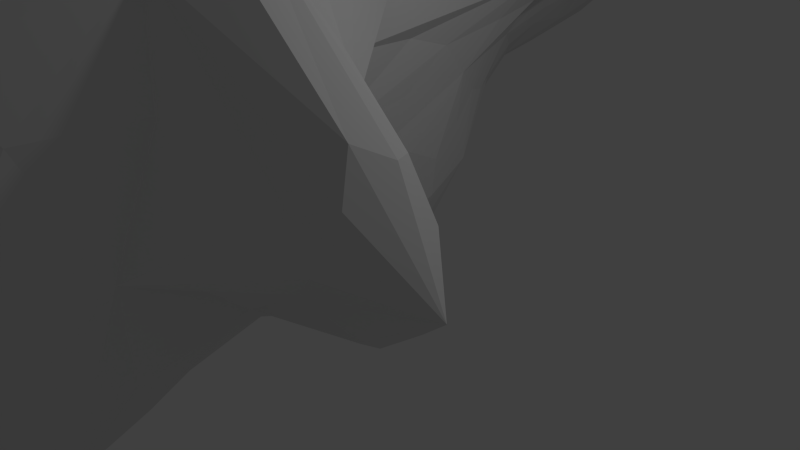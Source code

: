# Source: asteroid1.blend  (saved by Blender 2.66.0; exported with 4.5.12 LTS)
import bpy
from mathutils import Matrix  # noqa: F401  (used for matrix-valued properties, if any)

bpy.ops.wm.read_factory_settings(use_empty=True)
scene = bpy.context.scene
scene.name = 'Scene'

# ---- collections
col_collection_1 = bpy.data.collections.new('Collection 1'); scene.collection.children.link(col_collection_1)

# ---- world
world_world = bpy.data.worlds.new('World'); scene.world = world_world
world_world.color = (0.05088, 0.05088, 0.05088)
world_world.use_sun_shadow = False
world_world.sun_shadow_jitter_overblur = 0.0
world_world.cycles.sampling_method = 'MANUAL'
world_world.cycles.sample_map_resolution = 256

# ---- cameras
cam_camera = bpy.data.cameras.new('Camera')
cam_camera.clip_end = 100.0
cam_camera.lens = 35.0
cam_camera.sensor_width = 32.0
cam_camera.sensor_height = 18.0
cam_camera.ortho_scale = 7.314
cam_camera.dof.focus_distance = 0.0
cam_camera.dof.aperture_fstop = 128.0

# ---- lights
light_lamp = bpy.data.lights.new('Lamp', 'POINT')
light_lamp.transmission_factor = 0.0
light_lamp.cutoff_distance = 30.0
light_lamp.energy = 100.0
light_lamp.shadow_buffer_clip_start = 1.001
light_lamp.shadow_soft_size = 0.1
light_lamp.shadow_maximum_resolution = 0.006
light_lamp.use_absolute_resolution = True
light_lamp.cycles.use_multiple_importance_sampling = False

# ---- meshes
me_icosphere = bpy.data.meshes.new('Icosphere')
me_icosphere.from_pydata([(-0.6706, -0.4275, 0.0212), (0.2437, -0.5176, 0.1466), (-0.7672, -0.3387, -0.0748), (-0.804, -0.1435, -0.07474), (-0.7299, -0.1088, 0.01423), (0.5326, -0.4541, 0.1808), (-0.5974, -1.229, 0.05846), (-1.67, -0.1393, -0.2107), (-1.142, 1.483, -0.06787), (-0.4118, 1.157, 0.3433), (0.4593, -0.5696, 0.3099), (-0.8054, -1.183, -0.0298), (-1.86, 0.1055, -0.09309), (-1.113, 1.795, 0.00247), (-0.3516, 1.138, 0.4657), (-0.2609, -1.46, 1.38), (-1.837, 0.1497, 1.384), (-2.207, 1.397, 0.6856), (-1.513, 3.18, 0.6196), (-0.9945, 2.253, 1.027), (-0.6254, -1.129, -0.03874), (-0.5918, -0.963, -0.04499), (-0.6275, -0.7173, -0.01905), (-0.5001, -1.086, -0.02054), (-0.3031, -1.112, 0.0009108), (-0.5057, -0.8627, -0.05097), (-0.3029, -0.8713, -0.08495), (-0.1973, -0.9937, -0.07066), (-0.008349, -0.9755, -0.1021), (-0.5685, -0.5906, 0.002543), (-0.3856, -0.5554, -0.07325), (-0.2481, -0.7016, -0.1058), (-0.07775, -0.676, -0.1098), (0.05601, -0.8337, -0.1053), (0.1916, -0.7554, 0.01339), (-0.1433, 0.5288, 0.2985), (0.004092, 0.04598, 0.2981), (0.1073, -0.3597, 0.2157), (-0.04435, 0.2762, 0.1773), (-0.08282, 0.2657, -0.0294), (0.02206, -0.169, 0.1416), (-0.07596, -0.09125, -0.08738), (-0.1334, 0.07296, -0.1264), (-0.3244, -0.02572, -0.1114), (0.1022, -0.4894, 0.06268), (-0.05252, -0.4901, -0.08467), (-0.1588, -0.2873, -0.1394), (-0.3231, -0.3529, -0.1221), (-0.4266, -0.2443, -0.06993), (-0.6081, -0.2849, 0.01627), (-1.456, -0.09125, -0.3265), (-0.9892, -0.1397, -0.5886), (-0.8294, -0.2874, -0.3213), (-1.21, -0.1828, -0.5451), (-1.21, -0.3489, -0.6304), (-0.8737, -0.3187, -0.4476), (-0.8888, -0.5302, -0.3738), (-1.011, -0.514, -0.5709), (-1.026, -0.7018, -0.5016), (-0.789, -0.418, -0.1677), (-0.7606, -0.6325, -0.0802), (-0.8159, -0.7096, -0.1497), (-0.7757, -0.8831, -0.1098), (-0.8827, -0.8828, -0.2672), (-0.829, -1.022, -0.1837), (-1.121, 1.218, -0.08232), (-1.088, 0.662, -0.1079), (-0.9336, 0.1968, -0.1208), (-1.147, 0.8649, -0.1348), (-1.19, 0.6844, -0.2093), (-1.02, 0.3296, -0.1913), (-1.02, 0.2012, -0.3302), (-1.129, 0.3413, -0.3208), (-1.261, 0.2738, -0.3375), (-0.8665, -0.02255, -0.1744), (-0.866, -0.09621, -0.3235), (-0.9442, 0.02675, -0.4371), (-1.036, 0.007059, -0.5332), (-1.279, 0.1154, -0.3848), (-1.503, 0.1036, -0.2575), (-0.2796, 0.7514, 0.259), (-0.2111, 0.4441, -0.03743), (-0.4688, 0.1039, -0.04043), (-0.3208, 0.6852, 0.1323), (-0.5485, 0.9656, 0.1587), (-0.4142, 0.3587, -0.0365), (-0.6629, 0.579, 0.05205), (-0.689, 0.9197, 0.09859), (-0.8737, 1.25, 0.07456), (-0.7145, 0.07361, 0.02687), (-0.8731, 0.2919, 0.002821), (-0.8682, 0.5535, 0.02036), (-1.002, 0.7926, -0.02151), (-0.9886, 1.14, 0.008947), (-1.063, 1.36, -0.01881), (-0.5765, 1.185, 1.1), (-0.1042, -0.02274, 1.104), (0.5281, -0.3756, 0.5413), (-0.3884, 0.994, 0.9934), (-0.3519, 1.358, 0.8164), (0.1684, -0.2881, 0.8518), (-0.03257, 0.2743, 0.7533), (-0.1872, 1.113, 0.6912), (-0.2136, 1.171, 0.6091), (0.5502, -0.3462, 0.2936), (0.2995, -0.3597, 0.3548), (0.08282, -0.1273, 0.5793), (-0.04141, 0.3081, 0.4905), (-0.1476, 0.8032, 0.5177), (-0.2084, 0.7776, 0.4587), (-0.3091, -1.445, 1.218), (-0.3067, -1.473, 0.8205), (-0.4305, -1.39, 0.3938), (-0.2232, -1.44, 0.9671), (-0.05494, -1.346, 0.8101), (-0.2675, -1.413, 0.5494), (-0.1034, -1.312, 0.3703), (0.03636, -1.27, 0.4428), (0.1987, -1.119, 0.2504), (-0.4271, -1.297, 0.1936), (-0.2599, -1.224, 0.122), (-0.09528, -1.214, 0.1365), (0.05402, -1.084, -0.03028), (0.2061, -1.029, 0.02016), (0.2702, -0.8006, 0.1359), (-2.015, -0.02325, 0.8104), (-1.862, -0.4727, 0.2296), (-1.795, -0.3865, -0.1451), (-1.828, -0.5184, 0.3375), (-1.667, -0.7025, -0.0502), (-1.779, -0.5061, -0.1895), (-1.613, -0.5891, -0.4851), (-1.556, -0.6951, -0.4268), (-1.299, -0.8495, -0.4241), (-1.648, -0.3354, -0.3222), (-1.455, -0.4179, -0.5536), (-1.422, -0.5745, -0.6012), (-1.192, -0.7019, -0.5879), (-1.158, -0.8462, -0.4837), (-0.9607, -1.01, -0.2675), (-2.049, 1.122, 0.4002), (-1.561, 1.632, 0.03132), (-1.232, 1.719, -0.04635), (-1.932, 1.049, 0.2401), (-2.006, 0.7114, 0.2133), (-1.39, 1.502, -0.05028), (-1.481, 0.9119, -0.1108), (-1.881, 0.7684, 0.1092), (-1.926, 0.5806, 0.05419), (-1.2, 1.391, -0.1003), (-1.255, 0.9396, -0.1693), (-1.35, 0.7381, -0.1937), (-1.431, 0.4424, -0.2157), (-1.746, 0.4785, -0.04495), (-1.759, 0.2783, -0.0963), (-1.188, 2.915, 0.4449), (-0.8803, 2.496, 0.3619), (-0.621, 1.876, 0.3379), (-1.062, 2.704, 0.3555), (-1.135, 2.626, 0.2806), (-0.7764, 2.186, 0.2936), (-0.8706, 2.119, 0.2075), (-1.047, 2.356, 0.2028), (-1.085, 2.208, 0.1379), (-0.5445, 1.488, 0.2859), (-0.6212, 1.4, 0.1962), (-0.7947, 1.728, 0.1599), (-0.9145, 1.651, 0.1041), (-1.034, 1.881, 0.08435), (-1.071, 1.711, 0.02495), (-0.2261, -1.41, 1.298), (-0.02338, -1.269, 1.022), (0.2561, -0.9371, 0.6285), (-0.1724, -1.282, 1.328), (-0.248, -1.099, 1.533), (0.1277, -1.094, 0.9081), (0.05055, -0.8897, 1.183), (-0.2195, -0.8201, 1.497), (-0.437, -0.2115, 1.554), (0.5018, -0.6146, 0.492), (0.5589, -0.5315, 0.6085), (0.1865, -0.5746, 1.064), (-0.08641, -0.3408, 1.243), (-0.3786, 0.05607, 1.4), (-0.6078, 0.8447, 1.275), (-1.851, -0.09184, 1.172), (-1.538, -0.8659, 0.4603), (-1.151, -1.078, -0.03479), (-1.57, -0.7014, 1.128), (-1.262, -1.049, 1.364), (-1.179, -1.181, 0.3925), (-0.9007, -1.399, 0.8087), (-0.9657, -1.348, 1.225), (-0.8222, -1.366, 1.449), (-0.8589, -1.245, 0.1165), (-0.6422, -1.396, 0.4241), (-0.6623, -1.465, 0.732), (-0.4932, -1.504, 0.968), (-0.5878, -1.468, 1.288), (-0.4656, -1.462, 1.342), (-2.121, 0.7741, 0.5323), (-2.083, 0.4094, 0.3042), (-2.041, 0.3158, 0.05511), (-2.113, 0.4385, 0.5104), (-2.19, 0.5893, 0.732), (-2.081, 0.2372, 0.261), (-2.062, 0.04036, 0.4746), (-2.171, 0.3956, 0.7376), (-2.201, 0.6137, 0.9367), (-1.978, 0.08804, -0.0375), (-1.939, -0.1967, 0.06779), (-1.997, -0.1661, 0.3866), (-2.014, -0.1631, 0.5501), (-2.153, 0.3344, 0.8584), (-2.113, 0.3905, 1.002), (-1.388, 3.044, 0.4903), (-1.274, 2.743, 0.2977), (-1.148, 2.294, 0.131), (-1.425, 2.967, 0.4185), (-1.592, 3.029, 0.4684), (-1.244, 2.56, 0.2098), (-1.345, 2.611, 0.2153), (-1.55, 2.864, 0.3475), (-1.751, 2.866, 0.3926), (-1.136, 2.057, 0.05173), (-1.191, 2.065, 0.03414), (-1.3, 2.348, 0.1142), (-1.494, 2.268, 0.1109), (-1.747, 2.509, 0.2454), (-1.98, 1.944, 0.2815), (-0.7778, 1.789, 1.022), (-0.5386, 1.717, 0.8249), (-0.3874, 1.445, 0.6464), (-0.7714, 2.012, 0.9085), (-1.05, 2.712, 0.8292), (-0.5442, 1.767, 0.7312), (-0.7451, 2.253, 0.6646), (-1.036, 2.775, 0.7291), (-1.262, 3.119, 0.7264), (-0.4456, 1.483, 0.5365), (-0.5865, 1.901, 0.462), (-0.7209, 2.263, 0.5241), (-0.8661, 2.562, 0.4685), (-1.056, 2.874, 0.5532), (-1.183, 2.994, 0.5378), (-1.849, 2.243, 1.509), (-1.449, 1.001, 1.762), (-0.7421, -0.9638, 1.916), (-1.657, 1.886, 1.578), (-1.661, 2.472, 1.422), (-1.151, 0.2701, 1.868), (-1.142, 0.7941, 1.701), (-1.428, 2.322, 1.349), (-1.306, 2.874, 1.125), (-0.298, -1.389, 1.551), (-0.3249, -1.168, 1.655), (-0.7388, -0.1925, 1.787), (-0.7873, 0.5465, 1.548), (-0.9984, 1.922, 1.199), (-0.8718, 1.71, 1.166), (-1.877, 1.974, 1.533), (-1.794, 1.142, 1.605), (-1.741, 0.384, 1.581), (-1.727, 1.299, 1.653), (-1.494, 0.7137, 1.797), (-1.639, 0.4101, 1.695), (-1.397, -0.1712, 1.816), (-1.316, -0.0452, 1.882), (-0.9381, -0.8501, 1.916), (-1.64, -0.11, 1.569), (-1.346, -0.7456, 1.625), (-1.23, -0.7541, 1.763), (-0.963, -1.132, 1.708), (-0.7446, -1.262, 1.72), (-0.4652, -1.45, 1.476), (-2.074, 2.428, 1.415), (-2.271, 2.506, 1.233), (-2.29, 2.187, 1.017), (-2.123, 2.272, 1.369), (-1.994, 1.644, 1.447), (-2.243, 2.129, 1.186), (-2.176, 1.601, 1.245), (-2.039, 1.366, 1.386), (-1.967, 0.9063, 1.422), (-2.254, 1.555, 0.896), (-2.239, 1.111, 0.9367), (-2.213, 1.223, 1.119), (-2.182, 0.9213, 1.129), (-2.078, 0.8529, 1.29), (-2.027, 0.5579, 1.269), (-2.197, 2.819, 1.347), (-2.167, 3.204, 1.137), (-1.863, 3.328, 0.8811), (-2.278, 2.985, 1.178), (-2.322, 2.841, 1.109), (-2.055, 3.284, 1.007), (-2.121, 3.188, 0.9437), (-2.28, 2.952, 0.9943), (-2.305, 2.657, 0.871), (-1.723, 3.25, 0.7151), (-1.784, 3.176, 0.648), (-1.983, 3.162, 0.7432), (-2.003, 3.005, 0.6215), (-2.182, 2.642, 0.6016), (-2.088, 1.784, 0.3455), (-2.037, 2.785, 1.412), (-1.838, 2.937, 1.366), (-1.556, 3.229, 1.177), (-2.024, 3.02, 1.362), (-2.093, 3.25, 1.215), (-1.813, 3.243, 1.282), (-1.854, 3.404, 1.198), (-1.933, 3.364, 1.132), (-1.792, 3.366, 0.9339), (-1.33, 3.0, 1.004), (-1.478, 3.257, 1.007), (-1.716, 3.433, 1.104), (-1.584, 3.364, 0.9193), (-1.57, 3.314, 0.8156), (-1.396, 3.171, 0.6452), (0.2085, -0.6388, 0.0884), (-0.5988, -1.181, 0.005711), (-0.7284, -0.3925, -0.01594), (-0.198, 0.6276, 0.2657), (0.3758, -0.4596, 0.1898), (-1.562, -0.1223, -0.2744), (-0.7859, -0.2404, -0.08722), (-1.134, 1.336, -0.08044), (-0.7798, -0.1139, -0.02184), (-0.3607, 0.9485, 0.3119), (-0.6709, 1.495, 1.055), (0.5377, -0.5049, 0.218), (-0.2643, -1.425, 1.257), (-0.6905, -1.223, 0.03514), (-1.97, -0.004365, 0.9522), (-1.784, -0.02532, -0.1313), (-2.082, 0.8534, 0.4586), (-1.126, 1.656, -0.03306), (-1.284, 2.98, 0.4599), (-0.3833, 1.171, 0.4027), (-0.2289, -1.439, 1.332), (-1.819, -0.01269, 1.316), (-2.171, 1.058, 0.6349), (-1.456, 3.119, 0.5551), (-0.8951, 2.014, 1.029), (-1.939, 2.55, 1.454), (-0.3555, -1.466, 1.427), (-1.94, 0.3988, 1.338), (-2.176, 1.609, 0.5426), (-1.462, 3.184, 0.6368), (-0.6377, -0.3627, 0.02529), (-0.3555, -0.4539, -0.09752), (-0.06809, -0.5807, -0.1021), (0.2349, -0.7903, 0.05068), (0.02803, -1.031, -0.07881), (-0.2724, -1.167, 0.04992), (-0.7224, -1.082, -0.1004), (-0.6934, -0.9305, -0.05945), (-0.7057, -0.6851, -0.03236), (-0.6672, -0.1978, 0.02279), (-0.3849, 0.03401, -0.07773), (-0.1343, 0.3588, -0.04871), (-0.1704, 0.6182, 0.3893), (-0.008108, 0.1334, 0.4038), (0.205, -0.3546, 0.2954), (-0.8995, -1.011, -0.2386), (-1.105, -0.6979, -0.5579), (-1.331, -0.3835, -0.5997), (-1.472, 0.004361, -0.2892), (-1.005, -0.0644, -0.5668), (-0.8438, -0.1893, -0.3298), (-1.639, 0.1992, -0.1661), (-1.342, 0.3552, -0.28), (-1.226, 0.802, -0.1915), (-1.093, 1.283, -0.0521), (-1.058, 0.7359, -0.05912), (-0.9173, 0.2528, -0.04931), (-1.062, 1.537, 0.004153), (-0.8896, 1.45, 0.08948), (-0.5863, 1.18, 0.1793), (-0.2798, 0.9518, 0.4759), (-0.2951, 1.309, 0.6327), (-0.4388, 1.547, 0.8174), (-0.5778, 0.9624, 1.197), (-0.08287, -0.2199, 1.176), (0.5729, -0.4412, 0.559), (0.3229, -0.6723, 0.3024), (0.2354, -1.046, 0.4149), (-0.02853, -1.312, 0.9034), (-0.3831, -1.462, 1.269), (-0.3956, -1.496, 0.8954), (-0.5302, -1.402, 0.4188), (-0.899, -1.096, -0.1562), (-1.242, -0.9469, -0.2585), (-1.593, -0.7901, 0.1226), (-2.078, 0.2037, 0.9155), (-1.938, -0.333, 0.4184), (-1.871, -0.3036, -0.01367), (-1.827, 0.2109, -0.08776), (-1.996, 0.4479, 0.03961), (-2.059, 0.5559, 0.2451), (-1.997, 1.487, 0.299), (-1.516, 1.982, 0.0596), (-1.207, 1.91, -0.006961), (-1.095, 1.776, 0.01587), (-1.121, 2.265, 0.1361), (-1.209, 2.689, 0.2873), (-1.171, 2.946, 0.4861), (-0.8625, 2.523, 0.4128), (-0.601, 1.9, 0.3977), (-0.7432, 1.228, 1.24), (-0.6085, 0.09093, 1.582), (-0.2799, -1.14, 1.591), (-0.4744, -1.456, 1.417), (-0.8945, -1.261, 1.596), (-1.296, -0.9225, 1.516), (-2.085, 0.512, 1.141), (-2.199, 0.7731, 1.031), (-2.224, 0.8493, 0.8422), (-2.026, 1.861, 0.289), (-1.88, 2.947, 0.5004), (-1.692, 3.109, 0.5572), (-1.284, 3.093, 0.5924), (-1.432, 3.267, 0.8272), (-1.275, 3.05, 0.8907), (-0.9411, 2.039, 1.088), (-1.429, 3.115, 1.143), (-1.748, 2.758, 1.386), (-1.854, 2.078, 1.53), (-1.466, 0.8317, 1.79), (-0.8405, -0.9126, 1.924), (-1.979, 2.203, 1.47), (-1.9, 1.415, 1.522), (-1.861, 0.6746, 1.5), (-2.146, 2.654, 1.381), (-2.318, 2.692, 1.171), (-2.313, 2.449, 0.9465), (-2.132, 2.831, 1.379), (-2.135, 3.234, 1.175), (-1.828, 3.35, 0.9074), (-0.5644, -1.113, -0.02466), (-0.2506, -1.056, -0.03761), (-0.5454, -0.9196, -0.04144), (0.03281, -0.9072, -0.1144), (-0.5964, -0.6577, -0.007833), (-0.27, -0.7933, -0.09538), (-0.5411, -1.026, -0.04007), (-0.3997, -1.105, -0.003092), (-0.5666, -0.7906, -0.03798), (-0.4056, -0.8703, -0.06881), (-0.2447, -0.9339, -0.08551), (-0.1009, -0.9862, -0.086), (-0.6277, -0.5101, 0.02252), (-0.4758, -0.5824, -0.03187), (-0.3211, -0.6252, -0.09153), (-0.1592, -0.6862, -0.1161), (-0.009103, -0.7602, -0.102), (0.1283, -0.8095, -0.0682), (-0.08689, 0.4019, 0.2392), (-0.09729, 0.1686, -0.08267), (0.02179, -0.08227, 0.2267), (-0.3787, -0.1391, -0.0925), (0.106, -0.4203, 0.1355), (-0.1204, -0.1828, -0.1229), (-0.01843, 0.1584, 0.2371), (-0.05143, 0.268, 0.06744), (0.05141, -0.2922, 0.1838), (-0.01734, -0.1227, 0.01467), (-0.1019, -0.001265, -0.1149), (-0.2227, 0.03102, -0.1401), (0.1814, -0.505, 0.1046), (0.02234, -0.5053, -0.02681), (-0.1095, -0.3921, -0.1103), (-0.2396, -0.3122, -0.1482), (-0.3736, -0.2961, -0.1007), (-0.5211, -0.2765, -0.01974), (-1.337, -0.1425, -0.4333), (-1.099, -0.4184, -0.6406), (-0.9174, -0.2189, -0.5481), (-0.9573, -0.79, -0.3944), (-0.8101, -0.3536, -0.2483), (-0.8559, -0.629, -0.2503), (-1.088, -0.1564, -0.5816), (-1.209, -0.2616, -0.5962), (-0.8457, -0.312, -0.375), (-0.88, -0.4237, -0.4094), (-0.9388, -0.5207, -0.4818), (-1.021, -0.6145, -0.5345), (-0.7783, -0.3774, -0.1185), (-0.777, -0.5244, -0.1277), (-0.786, -0.6762, -0.1035), (-0.7998, -0.8022, -0.1271), (-0.8252, -0.8897, -0.1825), (-0.8588, -0.9579, -0.2247), (-1.133, 1.046, -0.1077), (-1.162, 0.4972, -0.2608), (-1.061, 0.4884, -0.1459), (-1.285, 0.1904, -0.3509), (-0.8982, 0.08176, -0.1519), (-0.981, 0.1031, -0.3862), (-1.122, 0.7616, -0.1248), (-1.17, 0.7757, -0.173), (-0.9765, 0.2588, -0.16), (-1.019, 0.2608, -0.2644), (-1.073, 0.2677, -0.3328), (-1.175, 0.2964, -0.3529), (-0.8353, -0.08397, -0.119), (-0.867, -0.0602, -0.2515), (-0.8967, -0.03575, -0.3848), (-0.9792, 0.01857, -0.5051), (-1.151, 0.05702, -0.4741), (-1.392, 0.1082, -0.3228), (-0.2913, 0.7161, 0.1946), (-0.609, 0.9328, 0.1255), (-0.2972, 0.406, -0.05369), (-0.9345, 1.196, 0.04282), (-0.599, 0.07503, 0.002304), (-0.7695, 0.5641, 0.04071), (-0.2515, 0.5555, 0.04208), (-0.4405, 0.8139, 0.1542), (-0.4344, 0.2283, -0.04887), (-0.5393, 0.4548, 0.0166), (-0.6729, 0.7415, 0.07695), (-0.7881, 1.095, 0.08814), (-0.7256, -0.02361, 0.02335), (-0.7966, 0.1864, 0.02184), (-0.877, 0.4197, 0.01416), (-0.9438, 0.6775, 0.001783), (-0.992, 0.9613, -0.007527), (-1.032, 1.258, -0.006942), (-0.4876, 1.093, 1.052), (-0.2599, 1.247, 0.7533), (0.04104, -0.2035, 0.9968), (-0.1726, 0.9939, 0.562), (0.5634, -0.3364, 0.401), (0.04068, 0.02973, 0.6739), (-0.2741, 0.5523, 1.053), (-0.3731, 1.212, 0.895), (0.3738, -0.3796, 0.6948), (0.06196, -0.09068, 0.8245), (-0.1289, 0.7988, 0.712), (-0.194, 1.168, 0.6402), (0.5814, -0.3948, 0.2063), (0.4353, -0.3557, 0.3197), (0.2086, -0.3191, 0.4677), (-0.002816, 0.1426, 0.5463), (-0.09559, 0.5857, 0.5045), (-0.1783, 0.7872, 0.4883), (-0.2754, -1.443, 1.115), (-0.003044, -1.31, 0.627), (-0.2816, -1.447, 0.6838), (0.2116, -1.073, 0.1168), (-0.4278, -1.345, 0.2845), (-0.0952, -1.265, 0.2424), (-0.2585, -1.46, 0.8891), (-0.1438, -1.399, 0.897), (-0.3443, -1.408, 0.4762), (-0.1895, -1.368, 0.4726), (-0.0287, -1.295, 0.3986), (0.123, -1.199, 0.3282), (-0.5159, -1.266, 0.1263), (-0.3393, -1.269, 0.1683), (-0.1811, -1.223, 0.1353), (-0.01462, -1.15, 0.04364), (0.1332, -1.066, -0.02166), (0.2484, -0.9138, 0.06368), (-1.932, -0.2904, 0.6087), (-1.633, -0.6871, -0.2668), (-1.826, -0.5042, 0.006156), (-1.228, -0.8478, -0.4719), (-1.724, -0.3667, -0.2488), (-1.518, -0.5881, -0.559), (-1.844, -0.5019, 0.2711), (-1.742, -0.6386, 0.1165), (-1.786, -0.4549, -0.1731), (-1.71, -0.5405, -0.3616), (-1.59, -0.6401, -0.4712), (-1.421, -0.7722, -0.4576), (-1.657, -0.2409, -0.2584), (-1.561, -0.3766, -0.4495), (-1.447, -0.4966, -0.5845), (-1.298, -0.636, -0.6176), (-1.181, -0.7739, -0.5479), (-1.059, -0.9285, -0.382), (-2.001, 1.067, 0.3301), (-1.959, 0.7633, 0.1658), (-1.465, 1.58, -0.01363), (-1.841, 0.5537, 0.01394), (-1.214, 1.553, -0.07581), (-1.407, 0.8422, -0.1544), (-1.738, 1.298, 0.09737), (-1.98, 0.8353, 0.2459), (-1.296, 1.656, -0.04996), (-1.44, 1.191, -0.08105), (-1.667, 0.7992, -0.02031), (-1.912, 0.6831, 0.0895), (-1.166, 1.444, -0.08446), (-1.227, 1.165, -0.1376), (-1.296, 0.8473, -0.1785), (-1.379, 0.5568, -0.2236), (-1.598, 0.457, -0.116), (-1.768, 0.3848, -0.06495), (-1.124, 2.818, 0.4004), (-1.089, 2.499, 0.2404), (-0.826, 2.351, 0.3269), (-1.057, 2.05, 0.1092), (-0.5789, 1.682, 0.3101), (-0.8303, 1.927, 0.1806), (-0.9687, 2.606, 0.3543), (-1.1, 2.671, 0.3176), (-0.6946, 2.034, 0.3128), (-0.8192, 2.156, 0.248), (-0.9672, 2.253, 0.203), (-1.071, 2.284, 0.1692), (-0.4792, 1.324, 0.3149), (-0.5802, 1.45, 0.238), (-0.7036, 1.564, 0.1765), (-0.8583, 1.691, 0.1305), (-0.9826, 1.781, 0.09324), (-1.054, 1.795, 0.05386), (-0.1965, -1.359, 1.307), (-0.2621, -0.9351, 1.543), (0.05506, -1.202, 0.9497), (-0.3973, -0.08099, 1.478), (0.3342, -0.7276, 0.6458), (0.1128, -0.7048, 1.136), (-0.1137, -1.27, 1.21), (-0.1935, -1.208, 1.427), (0.2032, -1.016, 0.7597), (0.09911, -0.9954, 1.061), (-0.07804, -0.9056, 1.343), (-0.322, -0.5588, 1.553), (0.5091, -0.5858, 0.371), (0.5798, -0.5669, 0.5111), (0.3982, -0.58, 0.8364), (0.05565, -0.488, 1.168), (-0.2304, -0.1897, 1.343), (-0.5074, 0.4682, 1.344), (-1.736, -0.3685, 1.16), (-1.105, -1.234, 1.292), (-1.365, -1.038, 0.425), (-0.6999, -1.43, 1.372), (-1.006, -1.17, 0.043), (-0.7798, -1.441, 0.767), (-1.601, -0.745, 0.8503), (-1.399, -0.9124, 1.258), (-1.171, -1.129, 0.1502), (-1.023, -1.316, 0.6198), (-0.9266, -1.39, 1.023), (-0.8867, -1.366, 1.35), (-0.8326, -1.211, 0.02764), (-0.7452, -1.335, 0.2833), (-0.6516, -1.435, 0.5657), (-0.5684, -1.494, 0.8633), (-0.5346, -1.497, 1.131), (-0.5318, -1.461, 1.33), (-2.117, 0.5847, 0.5191), (-2.179, 0.4771, 0.7299), (-2.087, 0.3285, 0.2826), (-2.182, 0.4887, 0.9092), (-2.019, 0.2061, 0.005733), (-2.034, -0.05832, 0.4424), (-2.085, 0.3655, 0.4023), (-2.151, 0.4822, 0.6193), (-2.071, 0.2814, 0.1513), (-2.062, 0.09845, 0.3575), (-2.116, 0.1849, 0.6142), (-2.198, 0.5311, 0.8494), (-1.922, 0.1045, -0.07694), (-1.965, -0.0603, 0.002945), (-1.97, -0.1963, 0.2172), (-2.003, -0.1788, 0.4782), (-2.097, 0.07506, 0.713), (-2.142, 0.3794, 0.9279), (-1.415, 3.015, 0.4594), (-1.574, 2.955, 0.4094), (-1.263, 2.66, 0.255), (-1.746, 2.735, 0.3246), (-1.14, 2.18, 0.09136), (-1.318, 2.485, 0.1635), (-1.347, 2.861, 0.3546), (-1.506, 3.002, 0.4417), (-1.187, 2.424, 0.1666), (-1.29, 2.588, 0.2122), (-1.443, 2.744, 0.2759), (-1.642, 2.873, 0.3661), (-1.121, 1.921, 0.0244), (-1.159, 2.066, 0.04275), (-1.232, 2.202, 0.07048), (-1.384, 2.343, 0.1153), (-1.617, 2.382, 0.1685), (-1.894, 2.33, 0.2793), (-0.7774, 1.911, 0.9647), (-1.05, 2.759, 0.7831), (-0.5362, 1.749, 0.7793), (-1.142, 2.989, 0.6297), (-0.4191, 1.446, 0.6005), (-0.7324, 2.267, 0.5928), (-0.6535, 1.852, 0.8729), (-0.8906, 2.334, 0.8658), (-0.4575, 1.601, 0.6889), (-0.6503, 1.993, 0.707), (-0.8627, 2.483, 0.6936), (-1.18, 3.008, 0.7264), (-0.3932, 1.301, 0.5011), (-0.5201, 1.706, 0.4988), (-0.6457, 2.077, 0.4933), (-0.7951, 2.429, 0.4927), (-0.954, 2.719, 0.5076), (-1.116, 2.938, 0.5419), (-1.759, 2.08, 1.543), (-1.552, 2.42, 1.389), (-1.332, 0.7313, 1.804), (-1.153, 2.493, 1.122), (-0.483, -1.273, 1.744), (-0.9311, 0.2366, 1.77), (-1.551, 1.448, 1.671), (-1.659, 2.136, 1.512), (-0.9429, -0.4404, 1.951), (-1.135, 0.4665, 1.808), (-1.317, 1.67, 1.494), (-1.39, 2.712, 1.218), (-0.2534, -1.443, 1.433), (-0.282, -1.317, 1.584), (-0.5027, -0.8484, 1.793), (-0.7957, 0.2579, 1.664), (-0.9147, 1.296, 1.361), (-0.9279, 1.827, 1.176), (-1.805, 1.656, 1.592), (-1.408, 0.3329, 1.848), (-1.717, 0.7754, 1.656), (-0.8201, -1.118, 1.825), (-1.686, 0.1215, 1.587), (-1.313, -0.4855, 1.804), (-1.76, 1.22, 1.633), (-1.611, 1.004, 1.729), (-1.68, 0.3666, 1.644), (-1.522, 0.1144, 1.763), (-1.354, -0.1141, 1.854), (-1.152, -0.4215, 1.923), (-1.744, 0.02979, 1.473), (-1.495, -0.4475, 1.614), (-1.28, -0.7677, 1.702), (-1.1, -0.9564, 1.75), (-0.8659, -1.184, 1.73), (-0.5822, -1.393, 1.589), (-2.104, 2.371, 1.393), (-2.01, 1.499, 1.421), (-2.256, 2.344, 1.214), (-2.03, 0.8977, 1.358), (-2.273, 1.879, 0.9511), (-2.199, 1.418, 1.183), (-2.205, 2.411, 1.305), (-2.06, 1.97, 1.406), (-2.274, 2.172, 1.105), (-2.204, 1.845, 1.22), (-2.114, 1.508, 1.317), (-2.001, 1.12, 1.408), (-2.237, 1.477, 0.7879), (-2.246, 1.304, 0.9219), (-2.233, 1.189, 1.031), (-2.196, 1.057, 1.129), (-2.137, 0.9144, 1.216), (-2.05, 0.6976, 1.288), (-2.259, 2.914, 1.267), (-2.308, 2.895, 1.047), (-2.115, 3.255, 1.08), (-2.255, 2.651, 0.7336), (-1.791, 3.294, 0.7941), (-2.062, 3.186, 0.8499), (-2.233, 3.102, 1.152), (-2.304, 2.921, 1.137), (-1.964, 3.318, 0.9449), (-2.086, 3.243, 0.9759), (-2.209, 3.09, 0.9777), (-2.299, 2.83, 0.9429), (-1.613, 3.219, 0.6638), (-1.764, 3.221, 0.6902), (-1.881, 3.177, 0.6913), (-1.995, 3.093, 0.6863), (-2.12, 2.916, 0.6734), (-2.126, 2.214, 0.4226), (-2.043, 2.906, 1.394), (-2.018, 3.316, 1.181), (-1.821, 3.096, 1.316), (-1.683, 3.35, 0.8748), (-1.463, 3.158, 1.092), (-1.794, 3.436, 1.161), (-1.927, 2.959, 1.377), (-2.084, 3.163, 1.288), (-1.71, 3.271, 1.252), (-1.859, 3.356, 1.255), (-1.898, 3.379, 1.168), (-1.87, 3.381, 1.032), (-1.127, 2.622, 0.9868), (-1.44, 3.162, 1.015), (-1.623, 3.389, 1.079), (-1.675, 3.412, 1.022), (-1.579, 3.347, 0.8707), (-1.464, 3.234, 0.7162), (-0.7316, -0.2619, -0.004588), (0.3128, -0.5823, 0.2227), (-0.7546, -1.132, -0.0878), (-1.683, 0.06337, -0.1652), (-1.103, 1.531, -0.03151), (-0.2787, 0.8382, 0.3836), (-0.3286, -1.462, 1.332), (-1.998, 0.2949, 1.169), (-2.119, 1.324, 0.4771), (-1.325, 3.075, 0.5413), (-0.7664, 1.511, 1.137), (-2.005, 2.498, 1.443), (-0.4989, -0.4247, -0.02973), (-0.2113, -0.4973, -0.1307), (0.0782, -0.6595, -0.04272), (0.1547, -0.9444, -0.09604), (-0.1206, -1.107, -0.01502), (-0.4342, -1.197, 0.05417), (-0.6993, -1.017, -0.09218), (-0.6949, -0.822, -0.03641), (-0.7183, -0.5348, -0.0298), (-0.5466, -0.1178, -0.009467), (-0.2277, 0.2076, -0.1118), (-0.1288, 0.4799, 0.09792), (-0.07717, 0.4161, 0.3872), (0.08525, -0.2418, 0.3799), (0.3442, -0.3899, 0.2051), (-1.017, -0.8554, -0.424), (-1.209, -0.5365, -0.6359), (-1.447, -0.2608, -0.4488), (-1.222, -0.03844, -0.4676), (-0.8878, -0.1279, -0.4873), (-0.8183, -0.2164, -0.2047), (-1.528, 0.2866, -0.1977), (-1.24, 0.5174, -0.2701), (-1.176, 1.088, -0.1371), (-1.079, 1.01, -0.06465), (-0.9981, 0.4741, -0.05656), (-0.8406, 0.05731, -0.03792), (-0.9969, 1.514, 0.04476), (-0.729, 1.314, 0.1281), (-0.4664, 1.065, 0.243), (-0.2745, 1.116, 0.5558), (-0.3372, 1.458, 0.7157), (-0.5628, 1.548, 0.9385), (-0.3627, 0.3937, 1.227), (0.3006, -0.4869, 0.9025), (0.6773, -0.4309, 0.2894), (0.3032, -0.8273, 0.3691), (0.1237, -1.209, 0.6089), (-0.1791, -1.377, 1.141), (-0.3887, -1.487, 1.109), (-0.444, -1.469, 0.6566), (-0.6185, -1.314, 0.2), (-1.066, -1.028, -0.236), (-1.43, -0.8653, -0.1635), (-1.817, -0.4748, 0.6285), (-2.033, -0.08848, 0.675), (-1.899, -0.3784, 0.1694), (-1.837, -0.165, -0.09878), (-1.922, 0.343, -0.0374), (-2.045, 0.5229, 0.1433), (-2.053, 0.5902, 0.3446), (-1.801, 1.802, 0.1714), (-1.311, 2.025, 0.0242), (-1.154, 1.781, -0.02626), (-1.099, 2.02, 0.0711), (-1.158, 2.486, 0.2063), (-1.252, 2.86, 0.377), (-1.015, 2.766, 0.4426), (-0.7205, 2.233, 0.4009), (-0.4866, 1.534, 0.4004), (-0.6904, 0.7458, 1.398), (-0.4736, -0.592, 1.696), (-0.1864, -1.364, 1.404), (-0.6753, -1.388, 1.529), (-1.078, -1.146, 1.571), (-1.582, -0.4781, 1.432), (-2.151, 0.6716, 1.101), (-2.224, 0.825, 0.9451), (-2.203, 0.8966, 0.7331), (-2.01, 2.724, 0.4651), (-1.778, 3.052, 0.5324), (-1.588, 3.136, 0.5683), (-1.314, 3.162, 0.6856), (-1.43, 3.256, 0.907), (-1.037, 2.527, 0.9252), (-1.138, 2.665, 1.041), (-1.616, 3.043, 1.279), (-1.854, 2.598, 1.446), (-1.667, 1.495, 1.661), (-1.227, 0.06618, 1.913), (-0.4898, -1.383, 1.638), (-1.942, 1.84, 1.501), (-1.855, 0.9656, 1.536), (-1.895, 0.5034, 1.436), (-2.265, 2.718, 1.285), (-2.329, 2.623, 1.084), (-2.259, 2.059, 0.7131), (-2.194, 3.066, 1.273), (-1.996, 3.342, 1.069), (-1.631, 3.283, 0.7567), (-0.3886, -0.9962, -0.05613), (-0.4341, -0.7325, -0.06015), (-0.1077, -0.8538, -0.1115), (-0.01821, 0.06544, 0.04316), (-0.01272, -0.3249, -0.004512), (-0.236, -0.1335, -0.1562), (-0.9896, -0.3105, -0.6148), (-0.8255, -0.5012, -0.2321), (-0.8997, -0.7213, -0.3298), (-1.108, 0.4904, -0.2251), (-0.9333, 0.09124, -0.2817), (-1.095, 0.1415, -0.436), (-0.4458, 0.6253, 0.05553), (-0.6765, 0.2982, 0.02179), (-0.8585, 0.8752, 0.04285), (-0.1907, 0.7222, 0.8742), (0.3375, -0.3334, 0.5473), (-0.09477, 0.7359, 0.5947), (-0.1431, -1.393, 0.6669), (-0.2559, -1.328, 0.3054), (0.07424, -1.182, 0.1412), (-1.752, -0.5907, -0.1683), (-1.645, -0.4776, -0.4386), (-1.366, -0.7155, -0.5754), (-1.706, 0.9895, 0.03723), (-1.3, 1.24, -0.1176), (-1.624, 0.6262, -0.07409), (-0.9542, 2.446, 0.2761), (-0.6864, 1.808, 0.2368), (-0.9713, 2.02, 0.142), (-0.07098, -1.123, 1.279), (0.2986, -0.6985, 0.8703), (-0.1203, -0.5998, 1.373), (-1.194, -1.208, 0.9564), (-0.8834, -1.338, 0.4033), (-0.7109, -1.473, 1.1), (-2.096, 0.219, 0.4934), (-2.04, 0.0344, 0.1841), (-2.129, 0.1815, 0.7071), (-1.401, 2.823, 0.3218), (-1.202, 2.329, 0.1201), (-1.505, 2.637, 0.2291), (-0.7566, 2.149, 0.7992), (-0.5672, 1.849, 0.604), (-0.9264, 2.67, 0.5938), (-1.432, 1.437, 1.644), (-0.6403, -0.8584, 1.896), (-1.131, 1.69, 1.373), (-1.563, 0.542, 1.769), (-1.483, -0.2551, 1.718), (-1.117, -0.7322, 1.863), (-2.141, 1.956, 1.321), (-2.248, 1.64, 1.075), (-2.127, 1.183, 1.279), (-2.225, 3.111, 1.065), (-1.935, 3.265, 0.8287), (-2.183, 3.039, 0.8655), (-1.954, 3.244, 1.282), (-1.729, 3.387, 1.201), (-1.783, 3.415, 1.043)], [], [(0, 322, 800, 350), (0, 350, 812, 452), (0, 452, 820, 322), (1, 324, 801, 320), (1, 320, 814, 470), (1, 470, 826, 324), (2, 326, 800, 322), (2, 322, 820, 488), (2, 488, 832, 326), (3, 328, 800, 326), (3, 326, 832, 506), (3, 506, 838, 328), (4, 359, 800, 328), (4, 328, 838, 524), (4, 524, 821, 359), (5, 331, 801, 324), (5, 324, 826, 542), (5, 542, 847, 331), (6, 333, 802, 321), (6, 321, 817, 560), (6, 560, 853, 333), (7, 335, 803, 325), (7, 325, 829, 578), (7, 578, 859, 335), (8, 337, 804, 327), (8, 327, 835, 596), (8, 596, 865, 337), (9, 339, 805, 329), (9, 329, 841, 614), (9, 614, 871, 339), (10, 386, 801, 331), (10, 331, 847, 632), (10, 632, 848, 386), (11, 392, 802, 333), (11, 333, 853, 650), (11, 650, 854, 392), (12, 398, 803, 335), (12, 335, 859, 668), (12, 668, 860, 398), (13, 404, 804, 337), (13, 337, 865, 686), (13, 686, 866, 404), (14, 380, 805, 339), (14, 339, 871, 704), (14, 704, 842, 380), (15, 346, 806, 340), (15, 340, 874, 722), (15, 722, 892, 346), (16, 347, 807, 341), (16, 341, 877, 740), (16, 740, 895, 347), (17, 348, 808, 342), (17, 342, 880, 758), (17, 758, 898, 348), (18, 349, 809, 343), (18, 343, 883, 776), (18, 776, 901, 349), (19, 425, 810, 344), (19, 344, 886, 794), (19, 794, 887, 425), (20, 356, 818, 440), (20, 440, 817, 321), (20, 321, 802, 356), (21, 357, 819, 442), (21, 442, 902, 446), (21, 446, 818, 357), (22, 358, 820, 444), (22, 444, 903, 448), (22, 448, 819, 358), (23, 440, 818, 446), (23, 446, 902, 447), (23, 447, 817, 440), (24, 447, 902, 441), (24, 441, 816, 355), (24, 355, 817, 447), (25, 442, 819, 448), (25, 448, 903, 449), (25, 449, 902, 442), (26, 449, 903, 445), (26, 445, 904, 450), (26, 450, 902, 449), (27, 441, 902, 450), (27, 450, 904, 451), (27, 451, 816, 441), (28, 451, 904, 443), (28, 443, 815, 354), (28, 354, 816, 451), (29, 444, 820, 452), (29, 452, 812, 453), (29, 453, 903, 444), (30, 453, 812, 351), (30, 351, 813, 454), (30, 454, 903, 453), (31, 445, 903, 454), (31, 454, 813, 455), (31, 455, 904, 445), (32, 455, 813, 352), (32, 352, 814, 456), (32, 456, 904, 455), (33, 443, 904, 456), (33, 456, 814, 457), (33, 457, 815, 443), (34, 457, 814, 320), (34, 320, 801, 353), (34, 353, 815, 457), (35, 362, 824, 458), (35, 458, 823, 323), (35, 323, 805, 362), (36, 363, 825, 460), (36, 460, 905, 464), (36, 464, 824, 363), (37, 364, 826, 462), (37, 462, 906, 466), (37, 466, 825, 364), (38, 458, 824, 464), (38, 464, 905, 465), (38, 465, 823, 458), (39, 465, 905, 459), (39, 459, 822, 361), (39, 361, 823, 465), (40, 460, 825, 466), (40, 466, 906, 467), (40, 467, 905, 460), (41, 467, 906, 463), (41, 463, 907, 468), (41, 468, 905, 467), (42, 459, 905, 468), (42, 468, 907, 469), (42, 469, 822, 459), (43, 469, 907, 461), (43, 461, 821, 360), (43, 360, 822, 469), (44, 462, 826, 470), (44, 470, 814, 471), (44, 471, 906, 462), (45, 471, 814, 352), (45, 352, 813, 472), (45, 472, 906, 471), (46, 463, 906, 472), (46, 472, 813, 473), (46, 473, 907, 463), (47, 473, 813, 351), (47, 351, 812, 474), (47, 474, 907, 473), (48, 461, 907, 474), (48, 474, 812, 475), (48, 475, 821, 461), (49, 475, 812, 350), (49, 350, 800, 359), (49, 359, 821, 475), (50, 368, 830, 476), (50, 476, 829, 325), (50, 325, 803, 368), (51, 369, 831, 478), (51, 478, 908, 482), (51, 482, 830, 369), (52, 370, 832, 480), (52, 480, 909, 484), (52, 484, 831, 370), (53, 476, 830, 482), (53, 482, 908, 483), (53, 483, 829, 476), (54, 483, 908, 477), (54, 477, 828, 367), (54, 367, 829, 483), (55, 478, 831, 484), (55, 484, 909, 485), (55, 485, 908, 478), (56, 485, 909, 481), (56, 481, 910, 486), (56, 486, 908, 485), (57, 477, 908, 486), (57, 486, 910, 487), (57, 487, 828, 477), (58, 487, 910, 479), (58, 479, 827, 366), (58, 366, 828, 487), (59, 480, 832, 488), (59, 488, 820, 489), (59, 489, 909, 480), (60, 489, 820, 358), (60, 358, 819, 490), (60, 490, 909, 489), (61, 481, 909, 490), (61, 490, 819, 491), (61, 491, 910, 481), (62, 491, 819, 357), (62, 357, 818, 492), (62, 492, 910, 491), (63, 479, 910, 492), (63, 492, 818, 493), (63, 493, 827, 479), (64, 493, 818, 356), (64, 356, 802, 365), (64, 365, 827, 493), (65, 374, 836, 494), (65, 494, 835, 327), (65, 327, 804, 374), (66, 375, 837, 496), (66, 496, 911, 500), (66, 500, 836, 375), (67, 376, 838, 498), (67, 498, 912, 502), (67, 502, 837, 376), (68, 494, 836, 500), (68, 500, 911, 501), (68, 501, 835, 494), (69, 501, 911, 495), (69, 495, 834, 373), (69, 373, 835, 501), (70, 496, 837, 502), (70, 502, 912, 503), (70, 503, 911, 496), (71, 503, 912, 499), (71, 499, 913, 504), (71, 504, 911, 503), (72, 495, 911, 504), (72, 504, 913, 505), (72, 505, 834, 495), (73, 505, 913, 497), (73, 497, 833, 372), (73, 372, 834, 505), (74, 498, 838, 506), (74, 506, 832, 507), (74, 507, 912, 498), (75, 507, 832, 370), (75, 370, 831, 508), (75, 508, 912, 507), (76, 499, 912, 508), (76, 508, 831, 509), (76, 509, 913, 499), (77, 509, 831, 369), (77, 369, 830, 510), (77, 510, 913, 509), (78, 497, 913, 510), (78, 510, 830, 511), (78, 511, 833, 497), (79, 511, 830, 368), (79, 368, 803, 371), (79, 371, 833, 511), (80, 323, 823, 512), (80, 512, 841, 329), (80, 329, 805, 323), (81, 361, 822, 514), (81, 514, 914, 518), (81, 518, 823, 361), (82, 360, 821, 516), (82, 516, 915, 520), (82, 520, 822, 360), (83, 512, 823, 518), (83, 518, 914, 519), (83, 519, 841, 512), (84, 519, 914, 513), (84, 513, 840, 379), (84, 379, 841, 519), (85, 514, 822, 520), (85, 520, 915, 521), (85, 521, 914, 514), (86, 521, 915, 517), (86, 517, 916, 522), (86, 522, 914, 521), (87, 513, 914, 522), (87, 522, 916, 523), (87, 523, 840, 513), (88, 523, 916, 515), (88, 515, 839, 378), (88, 378, 840, 523), (89, 516, 821, 524), (89, 524, 838, 525), (89, 525, 915, 516), (90, 525, 838, 376), (90, 376, 837, 526), (90, 526, 915, 525), (91, 517, 915, 526), (91, 526, 837, 527), (91, 527, 916, 517), (92, 527, 837, 375), (92, 375, 836, 528), (92, 528, 916, 527), (93, 515, 916, 528), (93, 528, 836, 529), (93, 529, 839, 515), (94, 529, 836, 374), (94, 374, 804, 377), (94, 377, 839, 529), (95, 383, 845, 530), (95, 530, 844, 330), (95, 330, 810, 383), (96, 384, 846, 532), (96, 532, 917, 536), (96, 536, 845, 384), (97, 385, 847, 534), (97, 534, 918, 538), (97, 538, 846, 385), (98, 530, 845, 536), (98, 536, 917, 537), (98, 537, 844, 530), (99, 537, 917, 531), (99, 531, 843, 382), (99, 382, 844, 537), (100, 532, 846, 538), (100, 538, 918, 539), (100, 539, 917, 532), (101, 539, 918, 535), (101, 535, 919, 540), (101, 540, 917, 539), (102, 531, 917, 540), (102, 540, 919, 541), (102, 541, 843, 531), (103, 541, 919, 533), (103, 533, 842, 381), (103, 381, 843, 541), (104, 534, 847, 542), (104, 542, 826, 543), (104, 543, 918, 534), (105, 543, 826, 364), (105, 364, 825, 544), (105, 544, 918, 543), (106, 535, 918, 544), (106, 544, 825, 545), (106, 545, 919, 535), (107, 545, 825, 363), (107, 363, 824, 546), (107, 546, 919, 545), (108, 533, 919, 546), (108, 546, 824, 547), (108, 547, 842, 533), (109, 547, 824, 362), (109, 362, 805, 380), (109, 380, 842, 547), (110, 389, 851, 548), (110, 548, 850, 332), (110, 332, 806, 389), (111, 390, 852, 550), (111, 550, 920, 554), (111, 554, 851, 390), (112, 391, 853, 552), (112, 552, 921, 556), (112, 556, 852, 391), (113, 548, 851, 554), (113, 554, 920, 555), (113, 555, 850, 548), (114, 555, 920, 549), (114, 549, 849, 388), (114, 388, 850, 555), (115, 550, 852, 556), (115, 556, 921, 557), (115, 557, 920, 550), (116, 557, 921, 553), (116, 553, 922, 558), (116, 558, 920, 557), (117, 549, 920, 558), (117, 558, 922, 559), (117, 559, 849, 549), (118, 559, 922, 551), (118, 551, 848, 387), (118, 387, 849, 559), (119, 552, 853, 560), (119, 560, 817, 561), (119, 561, 921, 552), (120, 561, 817, 355), (120, 355, 816, 562), (120, 562, 921, 561), (121, 553, 921, 562), (121, 562, 816, 563), (121, 563, 922, 553), (122, 563, 816, 354), (122, 354, 815, 564), (122, 564, 922, 563), (123, 551, 922, 564), (123, 564, 815, 565), (123, 565, 848, 551), (124, 565, 815, 353), (124, 353, 801, 386), (124, 386, 848, 565), (125, 395, 857, 566), (125, 566, 856, 334), (125, 334, 807, 395), (126, 396, 858, 568), (126, 568, 923, 572), (126, 572, 857, 396), (127, 397, 859, 570), (127, 570, 924, 574), (127, 574, 858, 397), (128, 566, 857, 572), (128, 572, 923, 573), (128, 573, 856, 566), (129, 573, 923, 567), (129, 567, 855, 394), (129, 394, 856, 573), (130, 568, 858, 574), (130, 574, 924, 575), (130, 575, 923, 568), (131, 575, 924, 571), (131, 571, 925, 576), (131, 576, 923, 575), (132, 567, 923, 576), (132, 576, 925, 577), (132, 577, 855, 567), (133, 577, 925, 569), (133, 569, 854, 393), (133, 393, 855, 577), (134, 570, 859, 578), (134, 578, 829, 579), (134, 579, 924, 570), (135, 579, 829, 367), (135, 367, 828, 580), (135, 580, 924, 579), (136, 571, 924, 580), (136, 580, 828, 581), (136, 581, 925, 571), (137, 581, 828, 366), (137, 366, 827, 582), (137, 582, 925, 581), (138, 569, 925, 582), (138, 582, 827, 583), (138, 583, 854, 569), (139, 583, 827, 365), (139, 365, 802, 392), (139, 392, 854, 583), (140, 401, 863, 584), (140, 584, 862, 336), (140, 336, 808, 401), (141, 402, 864, 586), (141, 586, 926, 590), (141, 590, 863, 402), (142, 403, 865, 588), (142, 588, 927, 592), (142, 592, 864, 403), (143, 584, 863, 590), (143, 590, 926, 591), (143, 591, 862, 584), (144, 591, 926, 585), (144, 585, 861, 400), (144, 400, 862, 591), (145, 586, 864, 592), (145, 592, 927, 593), (145, 593, 926, 586), (146, 593, 927, 589), (146, 589, 928, 594), (146, 594, 926, 593), (147, 585, 926, 594), (147, 594, 928, 595), (147, 595, 861, 585), (148, 595, 928, 587), (148, 587, 860, 399), (148, 399, 861, 595), (149, 588, 865, 596), (149, 596, 835, 597), (149, 597, 927, 588), (150, 597, 835, 373), (150, 373, 834, 598), (150, 598, 927, 597), (151, 589, 927, 598), (151, 598, 834, 599), (151, 599, 928, 589), (152, 599, 834, 372), (152, 372, 833, 600), (152, 600, 928, 599), (153, 587, 928, 600), (153, 600, 833, 601), (153, 601, 860, 587), (154, 601, 833, 371), (154, 371, 803, 398), (154, 398, 860, 601), (155, 407, 869, 602), (155, 602, 868, 338), (155, 338, 809, 407), (156, 408, 870, 604), (156, 604, 929, 608), (156, 608, 869, 408), (157, 409, 871, 606), (157, 606, 930, 610), (157, 610, 870, 409), (158, 602, 869, 608), (158, 608, 929, 609), (158, 609, 868, 602), (159, 609, 929, 603), (159, 603, 867, 406), (159, 406, 868, 609), (160, 604, 870, 610), (160, 610, 930, 611), (160, 611, 929, 604), (161, 611, 930, 607), (161, 607, 931, 612), (161, 612, 929, 611), (162, 603, 929, 612), (162, 612, 931, 613), (162, 613, 867, 603), (163, 613, 931, 605), (163, 605, 866, 405), (163, 405, 867, 613), (164, 606, 871, 614), (164, 614, 841, 615), (164, 615, 930, 606), (165, 615, 841, 379), (165, 379, 840, 616), (165, 616, 930, 615), (166, 607, 930, 616), (166, 616, 840, 617), (166, 617, 931, 607), (167, 617, 840, 378), (167, 378, 839, 618), (167, 618, 931, 617), (168, 605, 931, 618), (168, 618, 839, 619), (168, 619, 866, 605), (169, 619, 839, 377), (169, 377, 804, 404), (169, 404, 866, 619), (170, 332, 850, 620), (170, 620, 874, 340), (170, 340, 806, 332), (171, 388, 849, 622), (171, 622, 932, 626), (171, 626, 850, 388), (172, 387, 848, 624), (172, 624, 933, 628), (172, 628, 849, 387), (173, 620, 850, 626), (173, 626, 932, 627), (173, 627, 874, 620), (174, 627, 932, 621), (174, 621, 873, 412), (174, 412, 874, 627), (175, 622, 849, 628), (175, 628, 933, 629), (175, 629, 932, 622), (176, 629, 933, 625), (176, 625, 934, 630), (176, 630, 932, 629), (177, 621, 932, 630), (177, 630, 934, 631), (177, 631, 873, 621), (178, 631, 934, 623), (178, 623, 872, 411), (178, 411, 873, 631), (179, 624, 848, 632), (179, 632, 847, 633), (179, 633, 933, 624), (180, 633, 847, 385), (180, 385, 846, 634), (180, 634, 933, 633), (181, 625, 933, 634), (181, 634, 846, 635), (181, 635, 934, 625), (182, 635, 846, 384), (182, 384, 845, 636), (182, 636, 934, 635), (183, 623, 934, 636), (183, 636, 845, 637), (183, 637, 872, 623), (184, 637, 845, 383), (184, 383, 810, 410), (184, 410, 872, 637), (185, 334, 856, 638), (185, 638, 877, 341), (185, 341, 807, 334), (186, 394, 855, 640), (186, 640, 935, 644), (186, 644, 856, 394), (187, 393, 854, 642), (187, 642, 936, 646), (187, 646, 855, 393), (188, 638, 856, 644), (188, 644, 935, 645), (188, 645, 877, 638), (189, 645, 935, 639), (189, 639, 876, 415), (189, 415, 877, 645), (190, 640, 855, 646), (190, 646, 936, 647), (190, 647, 935, 640), (191, 647, 936, 643), (191, 643, 937, 648), (191, 648, 935, 647), (192, 639, 935, 648), (192, 648, 937, 649), (192, 649, 876, 639), (193, 649, 937, 641), (193, 641, 875, 414), (193, 414, 876, 649), (194, 642, 854, 650), (194, 650, 853, 651), (194, 651, 936, 642), (195, 651, 853, 391), (195, 391, 852, 652), (195, 652, 936, 651), (196, 643, 936, 652), (196, 652, 852, 653), (196, 653, 937, 643), (197, 653, 852, 390), (197, 390, 851, 654), (197, 654, 937, 653), (198, 641, 937, 654), (198, 654, 851, 655), (198, 655, 875, 641), (199, 655, 851, 389), (199, 389, 806, 413), (199, 413, 875, 655), (200, 336, 862, 656), (200, 656, 880, 342), (200, 342, 808, 336), (201, 400, 861, 658), (201, 658, 938, 662), (201, 662, 862, 400), (202, 399, 860, 660), (202, 660, 939, 664), (202, 664, 861, 399), (203, 656, 862, 662), (203, 662, 938, 663), (203, 663, 880, 656), (204, 663, 938, 657), (204, 657, 879, 418), (204, 418, 880, 663), (205, 658, 861, 664), (205, 664, 939, 665), (205, 665, 938, 658), (206, 665, 939, 661), (206, 661, 940, 666), (206, 666, 938, 665), (207, 657, 938, 666), (207, 666, 940, 667), (207, 667, 879, 657), (208, 667, 940, 659), (208, 659, 878, 417), (208, 417, 879, 667), (209, 660, 860, 668), (209, 668, 859, 669), (209, 669, 939, 660), (210, 669, 859, 397), (210, 397, 858, 670), (210, 670, 939, 669), (211, 661, 939, 670), (211, 670, 858, 671), (211, 671, 940, 661), (212, 671, 858, 396), (212, 396, 857, 672), (212, 672, 940, 671), (213, 659, 940, 672), (213, 672, 857, 673), (213, 673, 878, 659), (214, 673, 857, 395), (214, 395, 807, 416), (214, 416, 878, 673), (215, 338, 868, 674), (215, 674, 883, 343), (215, 343, 809, 338), (216, 406, 867, 676), (216, 676, 941, 680), (216, 680, 868, 406), (217, 405, 866, 678), (217, 678, 942, 682), (217, 682, 867, 405), (218, 674, 868, 680), (218, 680, 941, 681), (218, 681, 883, 674), (219, 681, 941, 675), (219, 675, 882, 421), (219, 421, 883, 681), (220, 676, 867, 682), (220, 682, 942, 683), (220, 683, 941, 676), (221, 683, 942, 679), (221, 679, 943, 684), (221, 684, 941, 683), (222, 675, 941, 684), (222, 684, 943, 685), (222, 685, 882, 675), (223, 685, 943, 677), (223, 677, 881, 420), (223, 420, 882, 685), (224, 678, 866, 686), (224, 686, 865, 687), (224, 687, 942, 678), (225, 687, 865, 403), (225, 403, 864, 688), (225, 688, 942, 687), (226, 679, 942, 688), (226, 688, 864, 689), (226, 689, 943, 679), (227, 689, 864, 402), (227, 402, 863, 690), (227, 690, 943, 689), (228, 677, 943, 690), (228, 690, 863, 691), (228, 691, 881, 677), (229, 691, 863, 401), (229, 401, 808, 419), (229, 419, 881, 691), (230, 330, 844, 692), (230, 692, 886, 344), (230, 344, 810, 330), (231, 382, 843, 694), (231, 694, 944, 698), (231, 698, 844, 382), (232, 381, 842, 696), (232, 696, 945, 700), (232, 700, 843, 381), (233, 692, 844, 698), (233, 698, 944, 699), (233, 699, 886, 692), (234, 699, 944, 693), (234, 693, 885, 424), (234, 424, 886, 699), (235, 694, 843, 700), (235, 700, 945, 701), (235, 701, 944, 694), (236, 701, 945, 697), (236, 697, 946, 702), (236, 702, 944, 701), (237, 693, 944, 702), (237, 702, 946, 703), (237, 703, 885, 693), (238, 703, 946, 695), (238, 695, 884, 423), (238, 423, 885, 703), (239, 696, 842, 704), (239, 704, 871, 705), (239, 705, 945, 696), (240, 705, 871, 409), (240, 409, 870, 706), (240, 706, 945, 705), (241, 697, 945, 706), (241, 706, 870, 707), (241, 707, 946, 697), (242, 707, 870, 408), (242, 408, 869, 708), (242, 708, 946, 707), (243, 695, 946, 708), (243, 708, 869, 709), (243, 709, 884, 695), (244, 709, 869, 407), (244, 407, 809, 422), (244, 422, 884, 709), (245, 428, 890, 710), (245, 710, 889, 345), (245, 345, 811, 428), (246, 429, 891, 712), (246, 712, 947, 716), (246, 716, 890, 429), (247, 430, 892, 714), (247, 714, 948, 718), (247, 718, 891, 430), (248, 710, 890, 716), (248, 716, 947, 717), (248, 717, 889, 710), (249, 717, 947, 711), (249, 711, 888, 427), (249, 427, 889, 717), (250, 712, 891, 718), (250, 718, 948, 719), (250, 719, 947, 712), (251, 719, 948, 715), (251, 715, 949, 720), (251, 720, 947, 719), (252, 711, 947, 720), (252, 720, 949, 721), (252, 721, 888, 711), (253, 721, 949, 713), (253, 713, 887, 426), (253, 426, 888, 721), (254, 714, 892, 722), (254, 722, 874, 723), (254, 723, 948, 714), (255, 723, 874, 412), (255, 412, 873, 724), (255, 724, 948, 723), (256, 715, 948, 724), (256, 724, 873, 725), (256, 725, 949, 715), (257, 725, 873, 411), (257, 411, 872, 726), (257, 726, 949, 725), (258, 713, 949, 726), (258, 726, 872, 727), (258, 727, 887, 713), (259, 727, 872, 410), (259, 410, 810, 425), (259, 425, 887, 727), (260, 431, 893, 728), (260, 728, 890, 428), (260, 428, 811, 431), (261, 432, 894, 730), (261, 730, 950, 734), (261, 734, 893, 432), (262, 433, 895, 732), (262, 732, 951, 736), (262, 736, 894, 433), (263, 728, 893, 734), (263, 734, 950, 735), (263, 735, 890, 728), (264, 735, 950, 729), (264, 729, 891, 429), (264, 429, 890, 735), (265, 730, 894, 736), (265, 736, 951, 737), (265, 737, 950, 730), (266, 737, 951, 733), (266, 733, 952, 738), (266, 738, 950, 737), (267, 729, 950, 738), (267, 738, 952, 739), (267, 739, 891, 729), (268, 739, 952, 731), (268, 731, 892, 430), (268, 430, 891, 739), (269, 732, 895, 740), (269, 740, 877, 741), (269, 741, 951, 732), (270, 741, 877, 415), (270, 415, 876, 742), (270, 742, 951, 741), (271, 733, 951, 742), (271, 742, 876, 743), (271, 743, 952, 733), (272, 743, 876, 414), (272, 414, 875, 744), (272, 744, 952, 743), (273, 731, 952, 744), (273, 744, 875, 745), (273, 745, 892, 731), (274, 745, 875, 413), (274, 413, 806, 346), (274, 346, 892, 745), (275, 434, 896, 746), (275, 746, 893, 431), (275, 431, 811, 434), (276, 435, 897, 748), (276, 748, 953, 752), (276, 752, 896, 435), (277, 436, 898, 750), (277, 750, 954, 754), (277, 754, 897, 436), (278, 746, 896, 752), (278, 752, 953, 753), (278, 753, 893, 746), (279, 753, 953, 747), (279, 747, 894, 432), (279, 432, 893, 753), (280, 748, 897, 754), (280, 754, 954, 755), (280, 755, 953, 748), (281, 755, 954, 751), (281, 751, 955, 756), (281, 756, 953, 755), (282, 747, 953, 756), (282, 756, 955, 757), (282, 757, 894, 747), (283, 757, 955, 749), (283, 749, 895, 433), (283, 433, 894, 757), (284, 750, 898, 758), (284, 758, 880, 759), (284, 759, 954, 750), (285, 759, 880, 418), (285, 418, 879, 760), (285, 760, 954, 759), (286, 751, 954, 760), (286, 760, 879, 761), (286, 761, 955, 751), (287, 761, 879, 417), (287, 417, 878, 762), (287, 762, 955, 761), (288, 749, 955, 762), (288, 762, 878, 763), (288, 763, 895, 749), (289, 763, 878, 416), (289, 416, 807, 347), (289, 347, 895, 763), (290, 437, 899, 764), (290, 764, 896, 434), (290, 434, 811, 437), (291, 438, 900, 766), (291, 766, 956, 770), (291, 770, 899, 438), (292, 439, 901, 768), (292, 768, 957, 772), (292, 772, 900, 439), (293, 764, 899, 770), (293, 770, 956, 771), (293, 771, 896, 764), (294, 771, 956, 765), (294, 765, 897, 435), (294, 435, 896, 771), (295, 766, 900, 772), (295, 772, 957, 773), (295, 773, 956, 766), (296, 773, 957, 769), (296, 769, 958, 774), (296, 774, 956, 773), (297, 765, 956, 774), (297, 774, 958, 775), (297, 775, 897, 765), (298, 775, 958, 767), (298, 767, 898, 436), (298, 436, 897, 775), (299, 768, 901, 776), (299, 776, 883, 777), (299, 777, 957, 768), (300, 777, 883, 421), (300, 421, 882, 778), (300, 778, 957, 777), (301, 769, 957, 778), (301, 778, 882, 779), (301, 779, 958, 769), (302, 779, 882, 420), (302, 420, 881, 780), (302, 780, 958, 779), (303, 767, 958, 780), (303, 780, 881, 781), (303, 781, 898, 767), (304, 781, 881, 419), (304, 419, 808, 348), (304, 348, 898, 781), (305, 345, 889, 782), (305, 782, 899, 437), (305, 437, 811, 345), (306, 427, 888, 784), (306, 784, 959, 788), (306, 788, 889, 427), (307, 426, 887, 786), (307, 786, 960, 790), (307, 790, 888, 426), (308, 782, 889, 788), (308, 788, 959, 789), (308, 789, 899, 782), (309, 789, 959, 783), (309, 783, 900, 438), (309, 438, 899, 789), (310, 784, 888, 790), (310, 790, 960, 791), (310, 791, 959, 784), (311, 791, 960, 787), (311, 787, 961, 792), (311, 792, 959, 791), (312, 783, 959, 792), (312, 792, 961, 793), (312, 793, 900, 783), (313, 793, 961, 785), (313, 785, 901, 439), (313, 439, 900, 793), (314, 786, 887, 794), (314, 794, 886, 795), (314, 795, 960, 786), (315, 795, 886, 424), (315, 424, 885, 796), (315, 796, 960, 795), (316, 787, 960, 796), (316, 796, 885, 797), (316, 797, 961, 787), (317, 797, 885, 423), (317, 423, 884, 798), (317, 798, 961, 797), (318, 785, 961, 798), (318, 798, 884, 799), (318, 799, 901, 785), (319, 799, 884, 422), (319, 422, 809, 349), (319, 349, 901, 799)])
me_icosphere.use_remesh_preserve_volume = False
me_icosphere.use_remesh_preserve_attributes = False
me_icosphere.use_mirror_vertex_groups = False
me_icosphere.update()

# ---- objects
ob_icosphere = bpy.data.objects.new('Icosphere', me_icosphere)
ob_lamp = bpy.data.objects.new('Lamp', light_lamp)
ob_camera = bpy.data.objects.new('Camera', cam_camera)

# ---- transforms, parenting, visibility, modifiers, constraints
ob_icosphere.location = (0.0, 0.0, 0.0)
ob_icosphere.scale = (4.885, 4.885, 4.885)
ob_icosphere.lineart.crease_threshold = 0.0
ob_lamp.location = (4.076, 1.005, 5.904)
ob_lamp.rotation_euler = (0.6503, 0.05522, 1.866)
ob_lamp.lock_rotations_4d = False
ob_lamp.empty_display_type = 'ARROWS'
ob_lamp.color = (0.0, 0.0, 0.0, 0.0)
ob_lamp.lineart.crease_threshold = 0.0
ob_camera.location = (7.481, -6.508, 5.344)
ob_camera.rotation_euler = (1.109, 0.01082, 0.8149)
ob_camera.lock_rotations_4d = False
ob_camera.empty_display_type = 'ARROWS'
ob_camera.color = (0.0, 0.0, 0.0, 0.0)
ob_camera.display_type = 'WIRE'
ob_camera.lineart.crease_threshold = 0.0

# ---- collection membership
col_collection_1.objects.link(ob_icosphere)
col_collection_1.objects.link(ob_lamp)
col_collection_1.objects.link(ob_camera)

# ---- scene / render settings (as saved in the file)
scene.camera = ob_camera
scene.frame_start = 1; scene.frame_end = 250; scene.frame_set(1)
scene.render.engine = 'BLENDER_EEVEE_NEXT'
scene.render.image_settings.color_mode = 'RGB'
scene.render.image_settings.compression = 90
scene.render.resolution_percentage = 50
scene.render.dither_intensity = 0.0
scene.render.bake_margin = 2
scene.cycles.use_denoising = False
scene.cycles.samples = 10
scene.cycles.sampling_pattern = 'TABULATED_SOBOL'
scene.cycles.light_sampling_threshold = 0.0
scene.cycles.use_adaptive_sampling = False
scene.cycles.use_light_tree = False
scene.cycles.blur_glossy = 0.0
scene.cycles.volume_bounces = 1
scene.cycles.pixel_filter_type = 'GAUSSIAN'
scene.cycles.sample_clamp_indirect = 0.0
scene.view_settings.view_transform = 'Standard'
bpy.context.view_layer.update()
